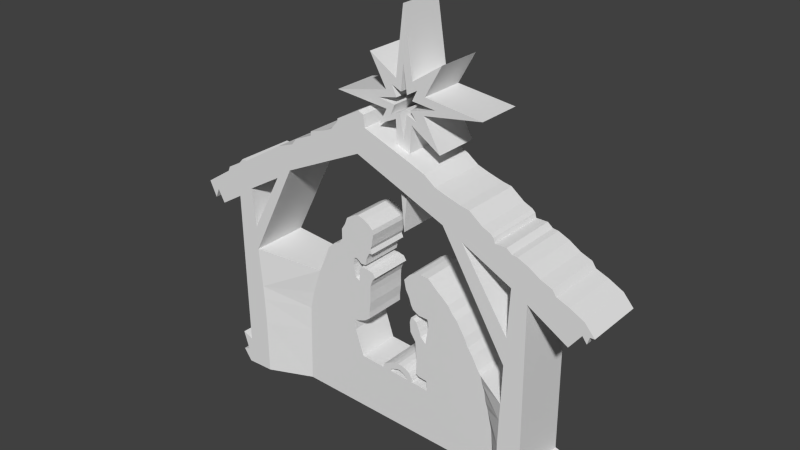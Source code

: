 # Source: star-try3.blend  (saved by Blender 2.69.0; exported with 4.5.12 LTS)
import bpy
from mathutils import Matrix  # noqa: F401  (used for matrix-valued properties, if any)

bpy.ops.wm.read_factory_settings(use_empty=True)
scene = bpy.context.scene
scene.name = 'Scene'

# ---- collections
col_collection_1 = bpy.data.collections.new('Collection 1'); scene.collection.children.link(col_collection_1)

# ---- world
world_world = bpy.data.worlds.new('World'); scene.world = world_world
world_world.color = (0.05088, 0.05088, 0.05088)
world_world.use_sun_shadow = False
world_world.sun_shadow_jitter_overblur = 0.0
world_world.cycles.sampling_method = 'MANUAL'
world_world.cycles.sample_map_resolution = 256

# ---- meshes
me_plane_005 = bpy.data.meshes.new('Plane.005')
me_plane_005.from_pydata([(208.1, 385.5, 1.192e-07), (542.9, 609.5, 1.788e-07), (542.9, 609.5, 5.0), (208.1, 385.5, 5.0), (97.36, 1091.0, 5.0), (97.36, 1091.0, 5.96e-08), (143.7, 241.3, 5.96e-08), (262.2, 310.8, 1.192e-07), (352.3, 269.6, 1.788e-07), (352.3, 269.6, 5.0), (262.2, 310.8, 5.0), (143.7, 241.3, 5.0), (14.95, 377.8, 5.96e-08), (14.95, 377.8, 5.0), (99.93, 542.6, 5.96e-08), (99.93, 542.6, 5.0), (205.5, 197.5, 1.192e-07), (1001.0, 194.9, 4.172e-07), (1001.0, 194.9, 5.0), (205.5, 197.5, 5.0), (-299.2, 570.9, 5.0), (-299.2, 570.9, -5.96e-08), (74.18, 259.3, 5.96e-08), (74.18, 259.3, 5.0), (475.9, 171.7, 1.788e-07), (342.0, 86.74, 1.192e-07), (342.0, 86.74, 5.0), (475.9, 171.7, 5.0), (-106.1, 238.7, 5.0), (-106.1, 238.7, 0.0), (-39.13, 305.6, 5.96e-08), (-39.13, 305.6, 5.0), (184.9, 97.04, 1.192e-07), (535.2, -253.2, 5.0), (535.2, -253.2, 1.788e-07), (184.9, 97.04, 5.0), (-713.9, 99.62, -1.788e-07), (-713.9, 99.62, 5.0), (20.1, 189.8, 5.96e-08), (20.1, 189.8, 5.0), (259.6, 4.333, 1.192e-07), (200.4, -39.45, 1.192e-07), (200.4, -39.45, 5.0), (259.6, 4.333, 5.0), (-100.9, 48.11, 5.0), (-100.9, 48.11, 0.0), (-198.8, 140.8, 0.0), (-198.8, 140.8, 5.0), (141.1, 50.69, 5.96e-08), (178.6, -332.1, 1.192e-07), (178.6, -332.1, 5.0), (141.1, 50.69, 5.0), (-188.5, -119.3, 5.0), (-188.5, -119.3, 5.96e-08), (-5.654, 109.9, 5.96e-08), (-5.654, 109.9, 5.0), (110.2, -224.9, 5.96e-08), (110.7, -306.7, 5.96e-08), (110.7, -306.7, 5.0), (110.2, -224.9, 5.0), (9.798, -26.57, 5.0), (9.798, -26.57, 5.96e-08), (-52.01, -0.8174, 5.96e-08), (-52.01, -0.8173, 5.0), (32.77, -277.6, 5.96e-08), (55.87, 55.87, 5.96e-08), (32.77, -277.6, 5.0), (55.87, 55.87, 5.0), (112.6, -655.3, 5.0), (115.4, -1180.0, 5.0), (65.58, -636.1, 5.0), (153.2, -672.0, 5.0), (115.4, -1180.0, 5.96e-08), (65.58, -636.1, 5.96e-08), (153.2, -672.0, 1.192e-07), (112.6, -655.3, 5.96e-08), (1633.0, -1366.0, -0.6379), (1454.0, -1261.0, -0.6379), (1430.0, -1804.0, -0.6379), (2227.0, -1312.0, -0.6379), (1653.0, -3361.0, -0.6379), (1454.0, -1261.0, 6.061), (1430.0, -1804.0, 6.061), (2067.0, -1230.0, -0.6379), (2341.0, -1441.0, -0.6379), (1633.0, -1366.0, 6.061), (1653.0, -3361.0, 6.061), (1411.0, -2117.0, -0.6379), (887.0, -983.4, 6.061), (887.0, -983.4, -0.6379), (1926.0, -1175.0, -0.6379), (2227.0, -1312.0, 6.061), (2067.0, -1230.0, 6.061), (2341.0, -1441.0, 6.061), (2290.0, -1444.0, -0.6379), (1786.0, -3402.0, -0.6379), (1786.0, -3402.0, 6.061), (2083.0, -1632.0, 6.061), (2083.0, -1632.0, -0.6379), (1399.0, -2566.0, -0.6379), (664.3, -881.8, -0.6379), (1411.0, -2117.0, 6.061), (664.3, -881.8, 6.061), (1629.0, -983.4, 6.061), (1629.0, -983.4, -0.6379), (1883.0, -1112.0, -0.6379), (1926.0, -1175.0, 6.061), (2290.0, -1444.0, 6.061), (2216.0, -1456.0, -0.6379), (1774.0, -3633.0, 6.061), (1774.0, -3633.0, -0.6379), (2216.0, -1456.0, 6.061), (1442.0, -920.9, -0.6379), (1442.0, -920.9, 6.061), (1504.0, -928.7, 6.061), (1754.0, -1062.0, 6.061), (1504.0, -928.7, -0.6379), (1754.0, -1062.0, -0.6379), (1833.0, -1093.0, -0.6379), (1883.0, -1112.0, 6.061), (2266.0, -1523.0, 6.061), (2266.0, -1523.0, -0.6379), (1391.0, -3617.0, 6.061), (1399.0, -2566.0, 6.061), (1399.0, -2566.0, 3.362), (-383.0, -452.0, -0.6379), (-383.0, -452.0, 6.061), (1254.0, -874.0, -0.6379), (1383.0, -874.0, 6.061), (1833.0, -1093.0, 6.061), (1383.0, -3066.0, 6.061), (1221.0, -3615.0, 4.362), (1391.0, -2765.0, 6.061), (566.6, -526.2, 6.061), (-1325.0, -901.3, 6.061), (-1325.0, -901.3, -0.6379), (566.6, -526.2, -0.6379), (1239.0, -823.2, -0.6379), (1383.0, -874.0, -0.6379), (1254.0, -874.0, 6.061), (1194.0, -3072.0, 4.362), (1060.0, -2574.0, 4.362), (437.6, -432.4, 6.061), (695.5, -569.2, 6.061), (-1215.0, -522.3, -0.6379), (-1215.0, -522.3, 6.061), (-1883.0, -2011.0, -0.6379), (-1883.0, -2011.0, 6.061), (437.6, -432.4, -0.6379), (695.5, -569.2, -0.6379), (1207.0, -791.9, -0.6379), (1239.0, -823.2, 6.061), (1140.0, -2850.0, 4.362), (1221.0, -3157.0, 4.362), (1221.0, -3464.0, 4.362), (1091.0, -2650.0, 4.362), (300.9, -377.7, 6.061), (859.6, -616.1, 6.061), (-1274.0, -596.5, -0.6379), (-1004.0, -428.5, -0.6379), (-1274.0, -596.5, 6.061), (-1004.0, -428.5, 6.061), (-1111.0, -2080.0, 4.362), (-1111.0, -2080.0, -0.6379), (-1887.0, -1734.0, -0.6379), (-1516.0, -1042.0, -0.6379), (-1887.0, -1734.0, 6.061), (-1516.0, -1042.0, 6.061), (300.9, -377.7, -0.6379), (859.6, -616.1, -0.6379), (1110.0, -748.9, -0.6379), (1207.0, -791.9, 6.061), (1221.0, -3348.0, 4.362), (-285.3, -158.9, 6.061), (961.2, -635.6, 6.061), (-1469.0, -666.9, -0.6379), (-1000.0, -381.6, -0.6379), (-1469.0, -666.9, 6.061), (-1000.0, -381.6, 6.061), (-1844.0, -2472.0, -0.6379), (-1981.0, -979.5, -0.6379), (-2098.0, -3269.0, -0.6379), (-1981.0, -979.5, 6.061), (-2098.0, -3269.0, 6.061), (-285.3, -158.9, -0.6379), (961.2, -635.6, -0.6379), (1110.0, -748.9, 6.061), (-637.0, -182.3, 6.061), (-824.5, -326.9, -0.6379), (-824.5, -326.9, 6.061), (-2098.0, -1038.0, -0.6379), (-2118.0, -1433.0, -0.6379), (-1930.0, -1288.0, -0.6379), (-1930.0, -1288.0, 6.061), (-2098.0, -1038.0, 6.061), (-2118.0, -1433.0, 6.061), (-637.0, -182.3, -0.6379), (-300.9, -29.94, 6.061), (-300.9, -29.94, -0.6379), (-722.9, -283.9, 6.061), (-633.1, -151.1, 6.061), (-722.9, -283.9, -0.6379), (-1267.0, -2610.0, -0.6379), (-1833.0, -2640.0, -0.6379), (-2255.0, -1124.0, -0.6379), (-2040.0, -975.6, -0.6379), (-2255.0, -1124.0, 6.061), (-2040.0, -975.6, 6.061), (-1833.0, -2640.0, 6.061), (-633.1, -151.1, -0.6379), (-363.4, -2.587, 6.061), (-363.4, -2.587, -0.6379), (-1821.0, -2945.0, -0.6379), (-2220.0, -3222.0, 6.061), (-2220.0, -3222.0, -0.6379), (-2391.0, -1601.0, -0.6379), (-2391.0, -1601.0, 6.061), (-2599.0, -1390.0, -0.6379), (-2278.0, -1179.0, 6.061), (-2278.0, -1179.0, -0.6379), (-2599.0, -1390.0, 6.061), (-1821.0, -2945.0, 6.061), (-1276.0, -2899.0, -0.6379), (-1817.0, -3582.0, -0.6379), (-2153.0, -3433.0, -0.6379), (-2153.0, -3433.0, 6.061), (-2470.0, -1456.0, 6.061), (-2470.0, -1456.0, -0.6379), (-1817.0, -3582.0, 6.061), (-2231.0, -3457.0, 6.061), (-2231.0, -3457.0, -0.6379), (-2516.0, -1566.0, 6.061), (-2516.0, -1566.0, -0.6379), (-2136.0, -3592.0, 6.061), (-2136.0, -3592.0, -0.6379), (67.88, -3331.0, 4.362), (290.4, -3224.0, 4.362), (254.8, -3424.0, 4.362), (1046.0, -2521.0, -0.6379), (1038.0, -2489.0, -0.6379), (1102.0, -2714.0, -0.6379), (942.0, -2507.0, -0.6379), (1391.0, -2765.0, -0.6379), (976.8, -2580.0, -0.6379), (232.5, -2632.0, -0.6379), (1109.0, -2761.0, -0.6379), (1010.0, -2648.0, -0.6379), (1007.0, -2449.0, -0.6379), (1140.0, -2850.0, -0.6379), (1036.0, -2703.0, -0.6379), (223.6, -2828.0, -0.6379), (1018.0, -2665.0, -0.6379), (1007.0, -2449.0, 4.362), (1038.0, -2489.0, 4.362), (210.3, -2436.0, -0.6379), (1383.0, -3066.0, -0.6379), (232.5, -2632.0, 4.362), (931.3, -2311.0, -0.6379), (931.3, -2311.0, 4.362), (343.8, -2409.0, -0.6379), (210.3, -2436.0, 4.362), (268.1, -2850.0, -0.6379), (1167.0, -2966.0, -0.6379), (223.6, -2828.0, 4.362), (873.4, -2231.0, -0.6379), (873.4, -2231.0, 4.362), (343.8, -2409.0, 4.362), (281.5, -2352.0, -0.6379), (148.0, -2343.0, -0.6379), (148.0, -2343.0, 4.362), (361.6, -2859.0, -0.6379), (268.1, -2850.0, 4.362), (1194.0, -3072.0, -0.6379), (828.9, -2138.0, -0.6379), (828.9, -2138.0, 4.362), (281.5, -2352.0, 4.362), (139.1, -2231.0, 4.362), (139.1, -2231.0, -0.6379), (361.6, -2859.0, 4.362), (370.5, -2975.0, -0.6379), (1391.0, -3617.0, -0.6379), (1109.0, -2761.0, 4.362), (784.4, -2067.0, -0.6379), (784.4, -2067.0, 4.362), (379.4, -2191.0, -0.6379), (379.4, -2191.0, 4.362), (259.2, -2285.0, -0.6379), (259.2, -2285.0, 4.362), (152.4, -2173.0, 4.362), (152.4, -2173.0, -0.6379), (370.5, -2975.0, 4.362), (290.4, -3224.0, -0.6379), (1221.0, -3157.0, -0.6379), (726.5, -1978.0, 4.362), (726.5, -1978.0, -0.6379), (366.1, -2111.0, -0.6379), (179.1, -2067.0, 4.362), (366.1, -2111.0, 4.362), (223.6, -2200.0, -0.6379), (223.6, -2200.0, 4.362), (183.6, -2173.0, -0.6379), (183.6, -2173.0, 4.362), (1167.0, -2966.0, 4.362), (164.8, -2961.0, -0.6379), (164.8, -2961.0, 4.362), (-176.9, -3273.0, -0.6379), (1221.0, -3268.0, -0.6379), (152.4, -2018.0, -0.6378), (152.4, -2018.0, 4.362), (673.1, -1924.0, 4.362), (673.1, -1924.0, -0.6378), (250.3, -2107.0, -0.6379), (250.3, -2107.0, 4.362), (165.8, -2939.0, 4.362), (165.8, -2939.0, -0.6379), (-176.9, -3273.0, 4.362), (67.88, -3331.0, -0.6379), (1221.0, -3348.0, -0.6379), (179.1, -2067.0, -0.6379), (130.2, -1947.0, -0.6378), (130.2, -1947.0, 4.362), (619.7, -1849.0, -0.6378), (619.7, -1849.0, 4.362), (103.5, -2943.0, -0.6379), (103.5, -2943.0, 4.362), (156.9, -2903.0, -0.6379), (156.9, -2903.0, 4.362), (104.4, -2958.0, -0.6379), (104.4, -2958.0, 4.362), (-350.5, -3357.0, -0.6379), (254.8, -3424.0, -0.6379), (1221.0, -3464.0, -0.6379), (85.68, -1866.0, -0.6378), (85.68, -1866.0, 4.362), (548.5, -1786.0, -0.6378), (548.5, -1786.0, 4.362), (134.6, -2863.0, -0.6379), (134.6, -2863.0, 4.362), (-116.4, -2943.0, -0.6379), (-116.4, -2943.0, 4.362), (1221.0, -3535.0, -0.6379), (499.6, -1751.0, -0.6378), (499.6, -1751.0, 4.362), (1221.0, -3268.0, 4.362), (85.68, -2832.0, -0.6379), (85.68, -2832.0, 4.362), (-222.5, -2937.0, -0.6379), (-350.5, -3357.0, 4.362), (-222.5, -2937.0, 4.362), (-1293.0, -3542.0, -0.6379), (1221.0, -3615.0, -0.6379), (63.43, -1760.0, 4.362), (63.43, -1760.0, -0.6378), (446.2, -1706.0, -0.6378), (446.2, -1706.0, 4.362), (67.88, -2912.0, -0.6379), (67.88, -2912.0, 4.362), (50.08, -2819.0, -0.6379), (50.08, -2819.0, 4.362), (-110.1, -2908.0, 4.362), (-110.1, -2908.0, -0.6379), (-208.0, -2886.0, -0.6379), (-257.0, -2935.0, -0.6379), (-257.0, -2935.0, 4.362), (-208.0, -2886.0, 4.362), (-363.8, -3188.0, -0.6379), (130.2, -1684.0, -0.6378), (130.2, -1684.0, 4.362), (415.0, -1675.0, -0.6378), (415.0, -1675.0, 4.362), (10.02, -2881.0, 4.362), (10.02, -2881.0, -0.6379), (-16.68, -2810.0, -0.6379), (-16.68, -2810.0, 4.362), (-78.99, -2899.0, 4.362), (-78.99, -2899.0, -0.6379), (-163.5, -2859.0, -0.6379), (-506.2, -2917.0, -0.6379), (-1293.0, -3542.0, 4.362), (-506.2, -2917.0, 4.362), (-363.8, -3188.0, 4.362), (-163.5, -2859.0, 4.362), (196.9, -1639.0, -0.6378), (196.9, -1639.0, 4.362), (366.1, -1635.0, -0.6378), (366.1, -1635.0, 4.362), (-70.08, -2819.0, -0.6379), (-21.13, -2881.0, 4.362), (-21.13, -2881.0, -0.6379), (-70.08, -2819.0, 4.362), (-123.5, -2837.0, -0.6379), (-123.5, -2837.0, 4.362), (272.6, -1631.0, -0.6378), (272.6, -1631.0, 4.362), (1221.0, -3535.0, 4.362), (-546.3, -2801.0, -0.6379), (-546.3, -2801.0, 4.362), (-1276.0, -2899.0, 4.362), (-608.6, -2619.0, -0.6379), (-608.6, -2619.0, 4.362), (-613.0, -2498.0, -0.6379), (-613.0, -2498.0, 4.362), (-559.6, -2489.0, -0.6379), (-559.6, -2489.0, 4.362), (-1267.0, -2610.0, 4.362), (-470.6, -2454.0, -0.6379), (-470.6, -2454.0, 4.362), (-1844.0, -2472.0, 6.061), (-408.3, -2405.0, -0.6379), (-408.3, -2405.0, 4.362), (-1218.0, -2396.0, 4.362), (-408.3, -2329.0, 4.362), (-408.3, -2329.0, -0.6379), (-1218.0, -2396.0, -0.6379), (-395.0, -2209.0, 4.362), (-395.0, -2209.0, -0.6379), (-395.0, -2089.0, 4.362), (-395.0, -2089.0, -0.6379), (-390.5, -2009.0, 4.362), (-390.5, -2009.0, -0.6379), (-541.8, -1995.0, 4.362), (-363.8, -1933.0, 4.362), (-363.8, -1933.0, -0.6379), (-590.8, -1969.0, 4.362), (-541.8, -1995.0, -0.6379), (-323.8, -1889.0, -0.6379), (-323.8, -1889.0, 4.362), (-1031.0, -1902.0, 4.362), (-590.8, -1969.0, -0.6379), (-537.4, -1929.0, 4.362), (-537.4, -1929.0, -0.6379), (-354.9, -1840.0, -0.6378), (-354.9, -1840.0, 4.362), (-1031.0, -1902.0, -0.6379), (-604.1, -1902.0, 4.362), (-604.1, -1902.0, -0.6379), (-430.6, -1822.0, -0.6378), (-430.6, -1822.0, 4.362), (-541.8, -1862.0, -0.6379), (-541.8, -1862.0, 4.362), (-969.1, -1746.0, 4.362), (-969.1, -1746.0, -0.6379), (-617.5, -1826.0, 4.362), (-617.5, -1826.0, -0.6379), (-515.1, -1822.0, -0.6378), (-515.1, -1822.0, 4.362), (-613.0, -1751.0, -0.6379), (-880.1, -1662.0, -0.6379), (-880.1, -1662.0, 4.362), (-613.0, -1751.0, 4.362), (-586.3, -1737.0, -0.6379), (-439.5, -1702.0, -0.6379), (-817.7, -1639.0, -0.6379), (-817.7, -1639.0, 4.362), (-439.5, -1702.0, 4.362), (-586.3, -1737.0, 4.362), (-773.2, -1577.0, 4.362), (-773.2, -1577.0, -0.6379), (-564.1, -1742.0, -0.6379), (-564.1, -1742.0, 4.362), (-403.9, -1626.0, -0.6379), (-363.8, -1622.0, -0.6379), (-773.2, -1461.0, 4.362), (-773.2, -1461.0, -0.6378), (-363.8, -1622.0, 4.362), (-403.9, -1626.0, 4.362), (-510.7, -1782.0, 4.362), (-510.7, -1782.0, -0.6379), (-452.8, -1777.0, -0.6379), (-386.1, -1573.0, -0.6379), (-359.4, -1466.0, -0.6378), (-728.7, -1390.0, 4.362), (-728.7, -1390.0, -0.6378), (-359.4, -1466.0, 4.362), (-386.1, -1573.0, 4.362), (-452.8, -1777.0, 4.362), (-368.3, -1533.0, -0.6379), (-346.0, -1395.0, -0.6378), (-697.6, -1310.0, 4.362), (-697.6, -1310.0, -0.6378), (-346.0, -1395.0, 4.362), (-368.3, -1533.0, 4.362), (-354.9, -1341.0, -0.6378), (-604.1, -1252.0, -0.6378), (-604.1, -1252.0, 4.362), (-354.9, -1341.0, 4.362), (-403.9, -1292.0, -0.6378), (-470.6, -1257.0, -0.6378), (-546.3, -1230.0, 4.362), (-546.3, -1230.0, -0.6378), (-470.6, -1257.0, 4.362), (-403.9, -1292.0, 4.362)], [], [(0, 1, 2, 3), (63, 67, 60, 52), (68, 69, 70), (59, 58, 66, 60), (60, 67, 59), (63, 52, 44, 55), (47, 55, 44, 37), (47, 37, 28, 39), (31, 39, 28, 20), (31, 20, 13, 23), (15, 23, 13, 4), (15, 4, 3, 11), (10, 11, 3, 2), (71, 69, 68), (42, 50, 59, 51), (50, 58, 59), (10, 2, 9, 19), (27, 19, 9, 18), (27, 18, 26, 35), (43, 35, 26, 33), (43, 33, 42, 51), (32, 24, 27, 35), (72, 75, 73), (56, 61, 64, 57), (56, 65, 61), (62, 53, 61, 65), (45, 53, 62, 54), (46, 36, 45, 54), (29, 36, 46, 38), (30, 21, 29, 38), (12, 21, 30, 22), (14, 5, 12, 22), (0, 5, 14, 6), (0, 6, 7, 1), (75, 72, 74), (56, 49, 41, 48), (56, 57, 49), (8, 1, 7, 16), (24, 17, 8, 16), (25, 17, 24, 32), (40, 34, 25, 32), (41, 34, 40, 48), (7, 10, 19, 16), (72, 73, 70, 69), (64, 61, 60, 66), (17, 18, 9, 8), (6, 14, 15, 11), (45, 44, 52, 53), (25, 34, 33, 26), (22, 30, 31, 23), (36, 29, 28, 37), (72, 69, 71, 74), (49, 50, 42, 41), (46, 47, 39, 38), (56, 48, 51, 59), (12, 13, 20, 21), (54, 62, 63, 55), (40, 32, 35, 43), (0, 3, 4, 5), (62, 65, 67, 63), (12, 5, 4, 13), (40, 43, 51, 48), (54, 55, 47, 46), (21, 20, 28, 29), (56, 59, 67, 65), (30, 38, 39, 31), (34, 41, 42, 33), (36, 37, 44, 45), (22, 23, 15, 14), (25, 26, 18, 17), (53, 52, 60, 61), (6, 11, 10, 7), (8, 9, 2, 1), (24, 16, 19, 27), (76, 77, 78), (76, 78, 80), (80, 78, 87), (80, 87, 99), (80, 110, 95), (100, 87, 78, 89), (191, 164, 192), (181, 164, 191), (181, 146, 164), (181, 179, 146), (181, 203, 179), (181, 212, 203), (181, 223, 212), (224, 181, 214), (224, 223, 181), (230, 223, 224), (230, 234, 223), (135, 165, 164, 146), (209, 198, 211), (209, 184, 198), (196, 184, 209), (196, 125, 184), (201, 125, 196), (188, 125, 201), (176, 125, 188), (159, 125, 176), (144, 125, 159), (144, 135, 125), (158, 135, 144), (175, 135, 158), (180, 135, 175), (180, 165, 135), (190, 180, 205), (190, 165, 180), (204, 165, 190), (204, 192, 165), (219, 192, 204), (217, 192, 219), (191, 192, 217), (191, 217, 227), (227, 217, 232), (191, 227, 215), (184, 125, 168), (168, 125, 148), (148, 125, 136), (136, 125, 100), (136, 100, 149), (149, 100, 169), (169, 100, 185), (185, 100, 170), (170, 100, 150), (150, 100, 137), (137, 100, 127), (127, 112, 138), (127, 100, 112), (112, 100, 89), (112, 89, 116), (116, 89, 104), (104, 89, 77), (104, 77, 117), (117, 77, 118), (118, 77, 105), (105, 77, 90), (90, 77, 83), (83, 77, 79), (79, 77, 76), (84, 79, 76), (94, 84, 76), (108, 94, 76), (98, 108, 76), (94, 108, 121), (85, 82, 81), (85, 86, 82), (82, 86, 101), (101, 86, 123), (123, 86, 132), (132, 86, 130), (130, 86, 122), (109, 86, 96), (122, 86, 109), (102, 88, 82, 101), (166, 195, 193), (166, 183, 195), (147, 183, 166), (221, 183, 208), (228, 183, 221), (183, 225, 213), (228, 225, 183), (229, 225, 228), (229, 228, 233), (134, 147, 166, 167), (197, 200, 210), (173, 200, 197), (173, 187, 200), (126, 187, 173), (126, 199, 187), (126, 189, 199), (126, 178, 189), (126, 161, 178), (126, 145, 161), (134, 145, 126), (134, 160, 145), (134, 177, 160), (134, 182, 177), (167, 182, 134), (182, 194, 207), (167, 194, 182), (167, 206, 194), (193, 206, 167), (193, 218, 206), (193, 220, 218), (195, 220, 193), (220, 226, 231), (195, 226, 220), (195, 216, 226), (173, 156, 126), (126, 156, 142), (126, 142, 133), (126, 133, 102), (102, 133, 143), (102, 143, 157), (102, 157, 174), (102, 174, 186), (102, 186, 171), (102, 171, 151), (102, 151, 139), (102, 139, 128), (102, 128, 113), (102, 113, 88), (88, 113, 114), (88, 114, 103), (88, 103, 81), (81, 103, 115), (81, 115, 129), (81, 129, 119), (81, 119, 106), (81, 106, 92), (81, 92, 91), (81, 91, 85), (85, 91, 93), (85, 111, 97), (85, 107, 111), (85, 93, 107), (111, 107, 120), (156, 168, 148, 142), (118, 105, 119, 129), (195, 191, 215, 216), (189, 188, 201, 199), (127, 139, 151, 137), (167, 166, 164, 165), (180, 182, 207, 205), (98, 97, 111, 108), (223, 234, 233, 228), (148, 136, 133, 142), (125, 126, 70, 73), (75, 74, 125, 73), (126, 102, 71, 68), (126, 68, 70), (74, 100, 125), (71, 102, 100, 74), (215, 227, 226, 216), (90, 106, 119, 105), (199, 201, 196, 187), (138, 128, 139, 127), (182, 180, 175, 177), (97, 98, 76, 85), (149, 143, 133, 136), (125, 135, 134, 126), (227, 232, 231, 226), (90, 83, 92, 106), (196, 209, 200, 187), (78, 77, 81, 82), (233, 234, 230, 229), (138, 112, 113, 128), (80, 86, 85, 76), (177, 175, 158, 160), (157, 143, 149, 169), (146, 147, 134, 135), (231, 232, 217, 220), (92, 83, 79, 91), (209, 211, 210, 200), (224, 225, 229, 230), (116, 114, 113, 112), (86, 80, 95, 96), (145, 160, 158, 144), (146, 163, 162, 147), (179, 163, 146), (203, 202, 179), (203, 222, 202), (212, 222, 203), (157, 169, 185, 174), (217, 219, 218, 220), (79, 84, 93, 91), (198, 197, 210, 211), (81, 77, 89, 88), (224, 214, 213, 225), (116, 104, 103, 114), (95, 110, 109, 96), (145, 144, 159, 161), (174, 185, 170, 186), (204, 206, 218, 219), (93, 84, 94, 107), (184, 173, 197, 198), (78, 82, 88, 89), (214, 181, 183, 213), (103, 104, 117, 115), (159, 176, 178, 161), (150, 171, 186, 170), (164, 166, 193, 192), (190, 194, 206, 204), (94, 121, 120, 107), (184, 64, 66, 173), (184, 168, 49, 57), (58, 50, 173, 66), (184, 57, 64), (168, 156, 50, 49), (50, 156, 173), (87, 100, 102, 101), (181, 191, 195, 183), (118, 129, 115, 117), (178, 176, 188, 189), (150, 137, 151, 171), (193, 167, 165, 192), (190, 205, 207, 194), (108, 111, 120, 121), (87, 101, 99), (99, 101, 124), (124, 101, 123), (132, 141, 123), (132, 155, 141), (130, 152, 132), (130, 122, 140), (140, 122, 153), (172, 122, 154), (235, 236, 237), (242, 245, 240), (248, 245, 242), (248, 242, 255), (248, 255, 262), (262, 255, 272), (272, 255, 280), (272, 280, 292), (292, 280, 306), (306, 280, 317), (317, 280, 331), (331, 280, 340), (340, 280, 350), (241, 238, 243), (243, 238, 240), (243, 240, 246), (246, 240, 251), (251, 240, 249), (487, 483, 489), (487, 479, 483), (486, 479, 487), (482, 479, 486), (482, 472, 479), (477, 472, 482), (477, 463, 472), (470, 463, 477), (470, 457, 463), (476, 457, 470), (469, 457, 476), (461, 457, 469), (461, 452, 457), (460, 452, 461), (451, 452, 460), (451, 447, 452), (451, 441, 447), (450, 441, 451), (450, 451, 458), (458, 451, 468), (446, 441, 450), (458, 468, 467), (446, 433, 441), (443, 433, 446), (436, 438, 444), (431, 438, 436), (435, 433, 443), (425, 438, 431), (425, 430, 438), (422, 430, 425), (422, 424, 430), (419, 424, 422), (415, 413, 417), (412, 413, 415), (408, 413, 412), (400, 405, 402), (349, 377, 365), (349, 365, 329), (384, 382, 392), (368, 382, 384), (368, 366, 382), (353, 366, 368), (353, 352, 366), (341, 352, 353), (334, 352, 341), (334, 332, 352), (321, 332, 334), (310, 332, 321), (310, 319, 332), (294, 319, 310), (294, 307, 319), (282, 307, 294), (282, 318, 307), (282, 311, 318), (282, 295, 311), (273, 295, 282), (273, 284, 295), (264, 284, 273), (300, 277, 289), (298, 277, 300), (264, 259, 284), (286, 277, 298), (286, 268, 277), (257, 259, 264), (267, 268, 286), (247, 259, 257), (267, 254, 268), (259, 254, 267), (247, 254, 259), (247, 244, 254), (239, 244, 247), (243, 246, 244), (244, 246, 251, 250), (248, 250, 245), (248, 261, 250), (270, 261, 248), (270, 248, 262), (270, 262, 279), (279, 262, 272), (279, 272, 291), (291, 272, 292), (291, 292, 306), (291, 306, 330), (330, 306, 317), (330, 317, 331), (330, 340, 350), (330, 331, 340), (365, 377, 362, 305), (316, 329, 305), (330, 329, 316), (329, 330, 349), (330, 350, 349), (346, 305, 362), (338, 305, 346), (327, 305, 338), (303, 305, 327), (279, 305, 303), (279, 291, 305), (305, 291, 316), (338, 346, 361, 360), (360, 361, 376, 375), (375, 376, 390, 388), (388, 390, 386, 371), (371, 386, 372, 355), (357, 355, 372), (344, 355, 357), (355, 344, 336, 323), (325, 323, 336), (314, 323, 325), (314, 303, 323), (323, 303, 327), (484, 490, 488), (478, 490, 484), (478, 491, 490), (478, 485, 491), (471, 485, 478), (471, 480, 485), (462, 480, 471), (462, 473, 480), (456, 473, 462), (456, 481, 473), (456, 474, 481), (456, 464, 474), (453, 464, 456), (453, 465, 464), (453, 454, 465), (448, 454, 453), (440, 454, 448), (454, 459, 475), (454, 455, 459), (440, 455, 454), (440, 449, 455), (475, 459, 466), (427, 449, 440), (427, 442, 449), (445, 432, 437), (439, 432, 445), (427, 434, 442), (439, 426, 432), (429, 426, 439), (429, 421, 426), (427, 423, 434), (420, 421, 429), (420, 418, 421), (410, 414, 416), (410, 411, 414), (410, 409, 411), (404, 409, 410), (404, 406, 409), (406, 401, 403), (404, 401, 406), (404, 399, 401), (397, 399, 404), (397, 396, 399), (397, 379, 396), (397, 378, 379), (379, 378, 380), (380, 378, 347), (383, 385, 393), (383, 369, 385), (367, 369, 383), (367, 354, 369), (351, 354, 367), (351, 342, 354), (351, 335, 342), (333, 335, 351), (333, 322, 335), (333, 309, 322), (320, 309, 333), (320, 293, 309), (308, 293, 320), (308, 283, 293), (296, 283, 308), (296, 274, 283), (297, 274, 296), (297, 296, 312), (285, 274, 297), (285, 265, 274), (288, 299, 301), (276, 299, 288), (266, 265, 285), (276, 287, 299), (266, 258, 265), (269, 287, 276), (269, 275, 287), (266, 252, 258), (260, 275, 269), (260, 266, 275), (260, 252, 266), (256, 252, 260), (256, 253, 252), (278, 290, 302), (343, 236, 237), (363, 379, 380, 315), (347, 235, 315), (347, 237, 235), (378, 237, 347), (315, 348, 363), (315, 339, 348), (315, 328, 339), (315, 304, 328), (290, 304, 315), (290, 315, 236), (236, 315, 235), (364, 348, 339, 359), (381, 364, 359, 374), (391, 381, 374, 387), (389, 391, 387, 370), (373, 389, 370, 356), (358, 373, 356), (345, 358, 356), (337, 345, 356, 324), (326, 337, 324), (313, 326, 324), (313, 324, 304), (304, 324, 328), (479, 472, 471, 478), (384, 385, 369, 368), (431, 432, 426, 425), (338, 360, 359, 339), (267, 275, 266, 259), (467, 468, 475, 466), (372, 386, 389, 373), (303, 304, 290, 279), (368, 369, 354, 353), (483, 479, 478, 484), (425, 426, 421, 422), (338, 339, 328, 327), (284, 259, 266, 285), (458, 467, 466, 459), (372, 373, 358, 357), (270, 279, 290, 278), (353, 354, 342, 341), (489, 483, 484, 488), (419, 422, 421, 418), (327, 328, 324, 323), (295, 284, 285, 297), (450, 458, 459, 455), (357, 358, 345, 344), (261, 270, 278, 271), (341, 342, 335, 334), (489, 488, 490, 487), (417, 419, 418, 416), (311, 295, 297, 312), (446, 450, 455, 449), (344, 345, 337, 336), (261, 271, 263, 250), (334, 335, 322, 321), (487, 490, 491, 486), (415, 417, 416, 414), (303, 314, 313, 304), (318, 311, 312, 296), (443, 446, 449, 442), (336, 337, 326, 325), (244, 250, 263, 256), (321, 322, 309, 310), (486, 491, 485, 482), (412, 415, 414, 411), (361, 346, 348, 364), (318, 296, 308, 307), (404, 410, 407), (435, 443, 442, 434), (325, 326, 313, 314), (254, 244, 256, 260), (294, 310, 309, 293), (477, 482, 485, 480), (408, 412, 411, 409), (307, 308, 320, 319), (435, 434, 423, 428), (268, 254, 260, 269), (282, 294, 293, 283), (477, 480, 473, 470), (408, 409, 406, 405), (319, 320, 333, 332), (433, 427, 440, 441), (424, 428, 423, 420), (355, 323, 324, 356), (268, 269, 276, 277), (282, 283, 274, 273), (470, 473, 481, 476), (405, 406, 403, 402), (352, 332, 333, 351), (447, 441, 440, 448), (430, 424, 420, 429), (371, 355, 356, 370), (289, 277, 276, 288), (273, 274, 265, 264), (476, 481, 474, 469), (402, 403, 401, 400), (366, 352, 351, 367), (452, 447, 448, 453), (438, 430, 429, 439), (371, 370, 387, 388), (289, 288, 301, 300), (264, 265, 258, 257), (461, 469, 474, 464), (400, 401, 399, 398), (382, 366, 367, 383), (457, 452, 453, 456), (444, 438, 439, 445), (388, 387, 374, 375), (300, 301, 299, 298), (257, 258, 252, 247), (461, 464, 465, 460), (376, 361, 364, 381), (398, 399, 396, 395), (392, 382, 383, 393), (463, 457, 456, 462), (444, 445, 437, 436), (360, 375, 374, 359), (298, 299, 287, 286), (239, 247, 252, 253), (451, 460, 465, 454), (390, 376, 381, 391), (395, 396, 379, 377), (392, 393, 385, 384), (472, 463, 462, 471), (436, 437, 432, 431), (362, 363, 348, 346), (286, 287, 275, 267), (468, 451, 454, 475), (386, 390, 391, 389), (362, 377, 379, 363), (239, 238, 241), (244, 241, 243), (239, 241, 244), (249, 250, 251), (245, 250, 249, 240), (365, 329, 305), (330, 291, 316), (380, 315, 347), (80, 99, 242), (80, 242, 255), (80, 255, 280), (80, 280, 110), (407, 183, 147), (208, 183, 407), (239, 99, 253), (253, 99, 124), (253, 124, 123), (179, 413, 163), (179, 202, 413), (212, 349, 222), (212, 223, 349), (109, 110, 280, 122), (131, 122, 280, 350), (123, 141, 253), (132, 281, 155), (132, 152, 281), (130, 302, 152), (130, 140, 302), (153, 122, 343), (343, 122, 172), (154, 122, 394), (394, 122, 131), (99, 238, 239), (99, 240, 238), (242, 240, 99), (223, 349, 378, 228), (435, 163, 433), (428, 163, 435), (424, 163, 428), (419, 163, 424), (417, 163, 419), (417, 413, 163), (408, 202, 413), (405, 202, 408), (400, 202, 405), (398, 202, 400), (222, 202, 398), (222, 398, 395), (222, 395, 377), (222, 377, 349), (162, 423, 427), (162, 420, 423), (162, 418, 420), (162, 416, 418), (410, 416, 162), (256, 141, 253), (256, 155, 141), (263, 155, 256), (263, 281, 155), (263, 152, 281), (271, 152, 263), (278, 302, 152), (278, 152, 271), (302, 290, 140), (140, 290, 236), (140, 236, 153), (153, 236, 343), (343, 237, 172), (172, 237, 154), (154, 237, 394), (394, 237, 131), (131, 237, 378), (407, 162, 147), (407, 410, 162), (404, 407, 208), (404, 208, 397), (397, 208, 221), (397, 221, 378), (378, 221, 228), (433, 163, 162, 427), (350, 131, 378, 349)])
me_plane_005.use_remesh_preserve_volume = False
me_plane_005.use_remesh_preserve_attributes = False
me_plane_005.use_mirror_vertex_groups = False
me_plane_005.update()

# ---- objects
ob_nat = bpy.data.objects.new('Nat', me_plane_005)

# ---- transforms, parenting, visibility, modifiers, constraints
ob_nat.location = (1.548, -0.6378, 12.87)
ob_nat.rotation_euler = (1.571, -0.0, 0.0)
ob_nat.scale = (0.01, 0.01, 1.0)
ob_nat.lineart.crease_threshold = 0.0

# ---- collection membership
col_collection_1.objects.link(ob_nat)

# ---- scene / render settings (as saved in the file)
scene.frame_start = 1; scene.frame_end = 250; scene.frame_set(1)
scene.render.engine = 'CYCLES'
scene.render.image_settings.compression = 90
scene.render.resolution_percentage = 50
scene.render.dither_intensity = 0.0
scene.cycles.use_denoising = False
scene.cycles.samples = 10
scene.cycles.sampling_pattern = 'TABULATED_SOBOL'
scene.cycles.light_sampling_threshold = 0.0
scene.cycles.use_adaptive_sampling = False
scene.cycles.use_light_tree = False
scene.cycles.blur_glossy = 0.0
scene.cycles.volume_bounces = 1
scene.cycles.pixel_filter_type = 'GAUSSIAN'
scene.cycles.sample_clamp_indirect = 0.0
scene.view_settings.view_transform = 'Standard'
scene.unit_settings.scale_length = 0.001
bpy.context.view_layer.update()

# ---- added for rendering (the .blend has no active camera and no usable light): camera, sun
cam_auto = bpy.data.cameras.new('AutoCamera')
cam_auto.lens = 50.0
cam_auto.sensor_width = 36.0
cam_auto.clip_end = 1115.07
ob_auto_camera = bpy.data.objects.new('AutoCamera', cam_auto)
scene.collection.objects.link(ob_auto_camera)
ob_auto_camera.location = (63.7949, -79.5939, 50.9889)
ob_auto_camera.rotation_euler = (1.09748, -7.21219e-08, 0.694738)
scene.camera = ob_auto_camera
light_auto_sun = bpy.data.lights.new('AutoSun', 'SUN')
light_auto_sun.energy = 3.0
light_auto_sun.angle = 0.0523599
ob_auto_sun = bpy.data.objects.new('AutoSun', light_auto_sun)
scene.collection.objects.link(ob_auto_sun)
ob_auto_sun.rotation_euler = (0.872665, 0.174533, 0.523599)
bpy.context.view_layer.update()
